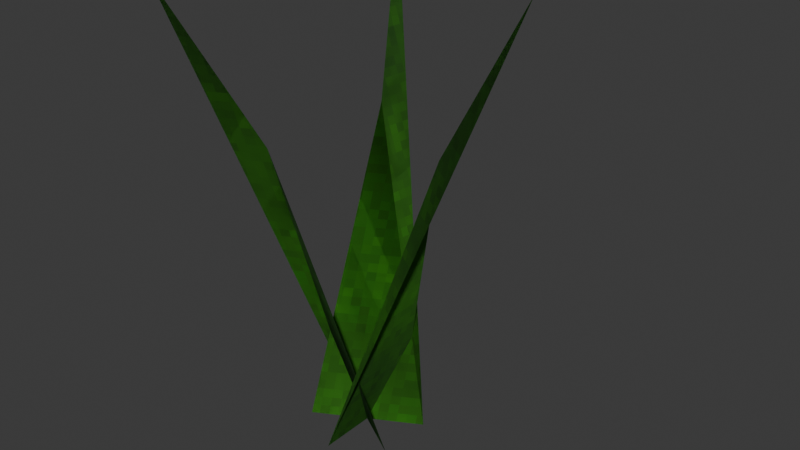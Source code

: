 # Source: grass_tuft.blend  (saved by Blender 4.3.34; exported with 4.5.12 LTS)
import bpy
from mathutils import Matrix  # noqa: F401  (used for matrix-valued properties, if any)

bpy.ops.wm.read_factory_settings(use_empty=True)
scene = bpy.context.scene
scene.name = 'Scene'

# ---- collections
col_collection = bpy.data.collections.new('Collection'); scene.collection.children.link(col_collection)

# ---- images (referenced by path relative to the original .blend; pixels are not part of the script)
import os
ASSET_DIR = os.environ.get("B2B_ASSET_DIR", "")  # directory of the original .blend (textures are referenced by path, not embedded)
HERE = os.path.dirname(os.path.abspath(__file__))  # packed textures are extracted next to this script under _unpacked/

def load_image(name, relpath, width, height, colorspace="sRGB"):
    """Load a texture the original file referenced (path relative to the .blend, or extracted next to this script)."""
    p = next((c for c in (os.path.join(HERE, relpath), os.path.join(ASSET_DIR, relpath)) if relpath and os.path.exists(c)), "")
    if p:
        img = bpy.data.images.load(p, check_existing=True)
        img.name = name
    else:  # same state as the original file: an image datablock whose file is absent (Cycles renders it pink)
        img = bpy.data.images.new(name, width, height)
        img.source = "FILE"
        img.filepath = "//" + (relpath or name)
    img.colorspace_settings.name = colorspace
    return img
img_edo_grass = load_image('Edo_grass', '_unpacked/grass.2c9d53a5.png', 128, 128, 'sRGB')

# ---- materials (node trees are filled in below, after node groups)
mat_edo_grass = bpy.data.materials.new('Edo_grass')

# ---- material node trees
mat_edo_grass.use_nodes = True; mat_edo_grass.node_tree.nodes.clear()
_N = mat_edo_grass.node_tree.nodes; _L = mat_edo_grass.node_tree.links
n0 = _N.new('ShaderNodeBsdfPrincipled'); n0.name = 'Principled BSDF'; n0.location = (10, 300)
n0.inputs[2].default_value = 0.95
n1 = _N.new('ShaderNodeOutputMaterial'); n1.name = 'Material Output'; n1.location = (300, 300)
n2 = _N.new('ShaderNodeTexImage'); n2.name = 'Image Texture'; n2.location = (0, 0)
n2.image = img_edo_grass
n2.interpolation = 'Closest'
_L.new(n0.outputs[0], n1.inputs[0])
_L.new(n2.outputs[0], n0.inputs[0])
n1.is_active_output = True

# ---- world
world_world = bpy.data.worlds.new('World'); scene.world = world_world
world_world.use_nodes = True; world_world.node_tree.nodes.clear()
_N = world_world.node_tree.nodes; _L = world_world.node_tree.links
n0 = _N.new('ShaderNodeOutputWorld'); n0.name = 'World Output'; n0.location = (300, 300)
n1 = _N.new('ShaderNodeBackground'); n1.name = 'Background'; n1.location = (10, 300)
n1.inputs[0].default_value = (0.05088, 0.05088, 0.05088, 1.0)
_L.new(n1.outputs[0], n0.inputs[0])
n0.is_active_output = True
world_world.color = (0.05088, 0.05088, 0.05088)
world_world.sun_shadow_jitter_overblur = 0.0

# ---- meshes
me_bent_grass_blade = bpy.data.meshes.new('Bent grass blade')
me_bent_grass_blade.from_pydata([(0.0, -0.08, 0.0), (0.0, 0.08, 0.0), (0.12, 0.0, 0.43), (0.24, 0.0, 0.65), (-0.06906, 0.04039, 0.0), (0.06906, -0.04039, 0.0), (-0.06058, -0.1036, 0.43), (-0.1212, -0.2072, 0.65), (0.06973, 0.03922, 0.0), (-0.06973, -0.03922, 0.0), (-0.05883, 0.1046, 0.43), (-0.1177, 0.2092, 0.65)], [], [(0, 1, 2), (0, 2, 3), (2, 1, 0), (3, 2, 0), (4, 5, 6), (4, 6, 7), (6, 5, 4), (7, 6, 4), (8, 9, 10), (8, 10, 11), (10, 9, 8), (11, 10, 8)])
_uv = me_bent_grass_blade.uv_layers.new(name='UVMap')
_uv.uv.foreach_set('vector', [-0.052, 0.0, 0.052, 0.0, 0.0, 0.2795, 0.0, 0.0, 0.078, 0.2795, 0.156, 0.4225, 0.0, 0.2795, 0.052, 0.0, -0.052, 0.0, 0.156, 0.4225, 0.078, 0.2795, 0.0, 0.0, -0.04489, 0.0, 0.04489, 0.0, -0.03938, 0.2795, -0.04489, 0.0, -0.03938, 0.2795, -0.07876, 0.4225, -0.03938, 0.2795, 0.04489, 0.0, -0.04489, 0.0, -0.07876, 0.4225, -0.03938, 0.2795, -0.04489, 0.0, 0.04532, 0.0, -0.04532, 0.0, -0.03824, 0.2795, 0.02549, 0.0, 0.06798, 0.2795, 0.136, 0.4225, -0.03824, 0.2795, -0.04532, 0.0, 0.04532, 0.0, 0.136, 0.4225, 0.06798, 0.2795, 0.02549, 0.0])
me_bent_grass_blade.materials.append(mat_edo_grass)
me_bent_grass_blade.update()

# ---- objects
ob_body = bpy.data.objects.new('Body', me_bent_grass_blade)

# ---- transforms, parenting, visibility, modifiers, constraints
ob_body.location = (0.0, 0.0, 0.0)

# ---- collection membership
col_collection.objects.link(ob_body)

# ---- scene / render settings (as saved in the file)
scene.frame_start = 1; scene.frame_end = 250; scene.frame_set(1)
scene.render.engine = 'BLENDER_EEVEE_NEXT'
bpy.context.view_layer.update()

# ---- added for rendering (the .blend has no active camera and no usable light): camera, sun
cam_auto = bpy.data.cameras.new('AutoCamera')
cam_auto.lens = 50.0
cam_auto.sensor_width = 36.0
cam_auto.clip_end = 1000.0
ob_auto_camera = bpy.data.objects.new('AutoCamera', cam_auto)
scene.collection.objects.link(ob_auto_camera)
ob_auto_camera.location = (0.847916, -0.945194, 0.955798)
ob_auto_camera.rotation_euler = (1.09748, -7.21219e-08, 0.694738)
scene.camera = ob_auto_camera
light_auto_sun = bpy.data.lights.new('AutoSun', 'SUN')
light_auto_sun.energy = 3.0
light_auto_sun.angle = 0.0523599
ob_auto_sun = bpy.data.objects.new('AutoSun', light_auto_sun)
scene.collection.objects.link(ob_auto_sun)
ob_auto_sun.rotation_euler = (0.872665, 0.174533, 0.523599)
bpy.context.view_layer.update()
